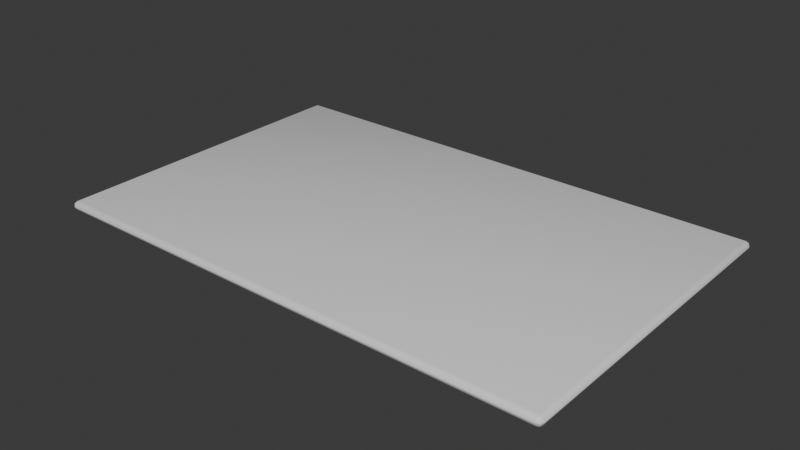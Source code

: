 # Source: Brief.blend  (saved by Blender 4.2.66; exported with 4.5.12 LTS)
import bpy
from mathutils import Matrix  # noqa: F401  (used for matrix-valued properties, if any)

bpy.ops.wm.read_factory_settings(use_empty=True)
scene = bpy.context.scene
scene.name = 'Scene'

# ---- collections
col_collection = bpy.data.collections.new('Collection'); scene.collection.children.link(col_collection)

# ---- materials (node trees are filled in below, after node groups)
mat_material = bpy.data.materials.new('Material')
mat_material.alpha_threshold = 0.0
mat_material.use_transparent_shadow = False
mat_material.roughness = 0.5
mat_material.line_color = (0.0, 0.0, 0.0, 1.0)

# ---- material node trees
mat_material.use_nodes = True; mat_material.node_tree.nodes.clear()
_N = mat_material.node_tree.nodes; _L = mat_material.node_tree.links
n0 = _N.new('ShaderNodeOutputMaterial'); n0.name = 'Material Output'; n0.location = (300, 300)
n1 = _N.new('ShaderNodeBsdfPrincipled'); n1.name = 'Principled BSDF'; n1.location = (10, 300)
n1.inputs[3].default_value = 1.45
_L.new(n1.outputs[0], n0.inputs[0])
n0.is_active_output = True

# ---- world
world_world = bpy.data.worlds.new('World'); scene.world = world_world
world_world.use_nodes = True; world_world.node_tree.nodes.clear()
_N = world_world.node_tree.nodes; _L = world_world.node_tree.links
n0 = _N.new('ShaderNodeOutputWorld'); n0.name = 'World Output'; n0.location = (300, 300)
n1 = _N.new('ShaderNodeBackground'); n1.name = 'Background'; n1.location = (10, 300)
n1.inputs[0].default_value = (0.05088, 0.05088, 0.05088, 1.0)
_L.new(n1.outputs[0], n0.inputs[0])
n0.is_active_output = True
world_world.color = (0.05088, 0.05088, 0.05088)
world_world.sun_shadow_jitter_overblur = 0.0

# ---- meshes
me_cube = bpy.data.meshes.new('Cube')
me_cube.from_pydata([(0.09823, -0.06258, -0.001846), (0.09823, -0.06258, 0.001846), (-0.09823, -0.06258, -0.001846), (-0.09823, -0.06258, 0.001846), (0.09823, 0.06258, -0.001846), (0.09823, 0.06258, 0.001846), (-0.09823, 0.06258, -0.001846), (-0.09823, 0.06258, 0.001846)], [], [(0, 2, 6, 4), (3, 7, 6, 2), (7, 5, 4, 6), (5, 7, 3, 1), (1, 3, 2, 0), (5, 1, 0, 4)])
me_cube.polygons.foreach_set('use_smooth', [True] * 6)
_uv = me_cube.uv_layers.new(name='UVMap')
_uv.uv.foreach_set('vector', [0.9576, 0.7516, 0.9576, 1.322e-08, 0.4788, 2.086e-08, 0.4788, 0.7516, 0.9859, -1.108e-08, 0.9859, 0.4788, 1.0, 0.4788, 1.0, -1.002e-08, 0.9717, 1.788e-08, 0.9717, 0.7516, 0.9859, 0.7516, 0.9859, 1.895e-08, 6.456e-15, 8.552e-08, 8.525e-08, 0.7516, 0.4788, 0.7516, 0.4788, 2.086e-08, 0.9576, 1.895e-08, 0.9576, 0.7516, 0.9717, 0.7516, 0.9717, 2.002e-08, 0.9859, 0.4788, 0.9859, 0.9576, 1.0, 0.9576, 1.0, 0.4788])
me_cube.materials.append(mat_material)
me_cube.use_mirror_vertex_groups = False
me_cube.update()

# ---- objects
ob_cube = bpy.data.objects.new('Cube', me_cube)

# ---- transforms, parenting, visibility, modifiers, constraints
ob_cube.location = (0.0, 0.0, 0.0)
ob_cube.lock_rotations_4d = False
ob_cube.empty_display_type = 'ARROWS'
ob_cube.lineart.crease_threshold = 0.0
_m = ob_cube.modifiers.new('Bevel', 'BEVEL')
_m.width = 0.05
_m.width_pct = 0.05
_m.segments = 2
_m.angle_limit = 1.114

# ---- collection membership
col_collection.objects.link(ob_cube)

# ---- scene / render settings (as saved in the file)
scene.frame_start = 1; scene.frame_end = 250; scene.frame_set(1)
scene.render.engine = 'BLENDER_EEVEE_NEXT'
bpy.context.view_layer.update()

# ---- added for rendering (the .blend has no active camera and no usable light): camera, sun
cam_auto = bpy.data.cameras.new('AutoCamera')
cam_auto.lens = 50.0
cam_auto.sensor_width = 36.0
cam_auto.clip_end = 1000.0
ob_auto_camera = bpy.data.objects.new('AutoCamera', cam_auto)
scene.collection.objects.link(ob_auto_camera)
ob_auto_camera.location = (0.215546, -0.258655, 0.172437)
ob_auto_camera.rotation_euler = (1.09748, -7.21219e-08, 0.694738)
scene.camera = ob_auto_camera
light_auto_sun = bpy.data.lights.new('AutoSun', 'SUN')
light_auto_sun.energy = 3.0
light_auto_sun.angle = 0.0523599
ob_auto_sun = bpy.data.objects.new('AutoSun', light_auto_sun)
scene.collection.objects.link(ob_auto_sun)
ob_auto_sun.rotation_euler = (0.872665, 0.174533, 0.523599)
bpy.context.view_layer.update()
